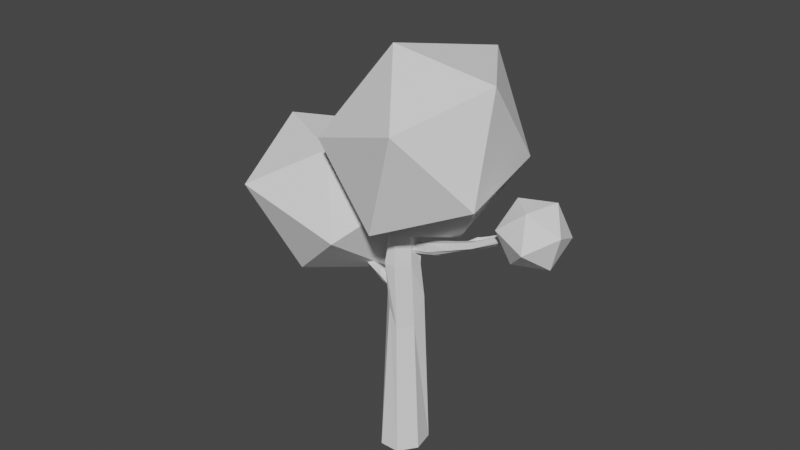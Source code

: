 # Source: Tree4.blend  (saved by Blender 2.81.16; exported with 4.5.12 LTS)
import bpy
from mathutils import Matrix  # noqa: F401  (used for matrix-valued properties, if any)

bpy.ops.wm.read_factory_settings(use_empty=True)
scene = bpy.context.scene
scene.name = 'Scene'

# ---- collections
col_collection = bpy.data.collections.new('Collection'); scene.collection.children.link(col_collection)

# ---- world
world_world = bpy.data.worlds.new('World'); scene.world = world_world
world_world.use_nodes = True; world_world.node_tree.nodes.clear()
_N = world_world.node_tree.nodes; _L = world_world.node_tree.links
n0 = _N.new('ShaderNodeOutputWorld'); n0.name = 'World Output'; n0.location = (300, 300)
n1 = _N.new('ShaderNodeBackground'); n1.name = 'Background'; n1.location = (10, 300)
n1.inputs[0].default_value = (0.05088, 0.05088, 0.05088, 1.0)
_L.new(n1.outputs[0], n0.inputs[0])
n0.is_active_output = True
world_world.color = (0.05088, 0.05088, 0.05088)
world_world.use_sun_shadow = False
world_world.sun_shadow_jitter_overblur = 0.0

# ---- meshes
me_cylinder_001 = bpy.data.meshes.new('Cylinder.001')
me_cylinder_001.from_pydata([(0.0, 1.0, -1.0), (-0.007087, 0.4553, 7.286), (0.7818, 0.6235, -1.0), (0.4107, 0.3275, 7.296), (0.9749, -0.2225, -1.0), (0.4843, 0.06665, 7.353), (0.4339, -0.901, -1.0), (0.2084, -0.29, 7.349), (-0.4339, -0.901, -1.0), (-0.01583, -0.2962, 7.24), (-0.9749, -0.2225, -1.0), (-0.2722, -0.1233, 7.183), (-0.7818, 0.6235, -1.0), (-0.3263, 0.2504, 7.225), (-8.084e-09, 0.7627, 3.148), (0.5823, 0.4773, 3.144), (0.5425, -0.03711, 2.449), (0.1092, -0.5805, 2.449), (-0.3296, -0.502, 2.938), (-0.7435, -0.1697, 3.148), (-0.6136, 0.331, 2.863), (-1.213e-08, 0.644, 5.222), (0.4985, 0.4021, 5.221), (0.3156, -0.08281, 5.136), (0.004673, -0.4493, 5.063), (-0.205, -0.4618, 5.102), (-0.5848, -0.09609, 5.176), (-0.5035, 0.4015, 5.222), (0.4281, 0.4196, 4.003), (0.4264, -0.07913, 4.048), (0.03171, -0.5988, 4.104), (-0.4589, -0.6141, 4.14), (-0.7076, -0.1537, 4.179), (-0.5403, 0.4673, 4.147), (0.01773, 0.6666, 4.044), (-0.5179, -0.4564, -0.3025), (-0.5179, -0.4564, 0.3025), (-0.5179, 0.4564, -0.3025), (-0.5179, 0.4564, 0.3025), (0.5179, -0.4564, -0.3025), (0.5179, -0.4564, 0.3025), (0.5179, 0.4564, -0.3025), (0.5179, 0.4564, 0.3025)], [], [(21, 1, 3, 22), (22, 3, 5, 23), (23, 5, 7, 24), (24, 7, 9, 25), (25, 9, 11, 26), (3, 1, 13, 11, 9, 7, 5), (26, 11, 13, 27), (27, 13, 1, 21), (0, 2, 4, 6, 8, 10, 12), (12, 20, 14, 0), (10, 19, 20, 12), (8, 18, 19, 10), (6, 17, 18, 8), (4, 16, 17, 6), (2, 15, 16, 4), (0, 14, 15, 2), (33, 27, 21, 34), (32, 26, 27, 33), (31, 25, 26, 32), (30, 24, 25, 31), (29, 23, 24, 30), (28, 22, 23, 29), (34, 21, 22, 28), (14, 34, 28, 15), (15, 28, 29, 16), (16, 29, 30, 17), (17, 30, 31, 18), (18, 31, 32, 19), (19, 32, 33, 20), (20, 33, 34, 14), (9, 5, 7), (35, 36, 38, 37), (37, 38, 42, 41), (41, 42, 40, 39), (39, 40, 36, 35), (37, 41, 39, 35), (42, 38, 36, 40)])
_uv = me_cylinder_001.uv_layers.new(name='UVMap')
_uv.uv.foreach_set('vector', [1.0, 0.875, 1.0, 1.0, 0.8571, 1.0, 0.8571, 0.875, 0.8571, 0.875, 0.8571, 1.0, 0.7143, 1.0, 0.7143, 0.875, 0.7143, 0.875, 0.7143, 1.0, 0.5714, 1.0, 0.5714, 0.875, 0.5714, 0.875, 0.5714, 1.0, 0.4286, 1.0, 0.4286, 0.875, 0.4286, 0.875, 0.4286, 1.0, 0.2857, 1.0, 0.2857, 0.875, 0.4376, 0.3996, 0.25, 0.49, 0.06236, 0.3996, 0.01602, 0.1966, 0.1459, 0.03377, 0.3541, 0.03377, 0.484, 0.1966, 0.2857, 0.875, 0.2857, 1.0, 0.1429, 1.0, 0.1429, 0.875, 0.1429, 0.875, 0.1429, 1.0, 2.98e-08, 1.0, 2.98e-08, 0.875, 0.75, 0.49, 0.9376, 0.3996, 0.984, 0.1966, 0.8541, 0.03377, 0.6459, 0.03377, 0.516, 0.1966, 0.5624, 0.3996, 0.1429, 0.5, 0.1429, 0.75, 2.98e-08, 0.75, 2.98e-08, 0.5, 0.2857, 0.5, 0.2857, 0.75, 0.1429, 0.75, 0.1429, 0.5, 0.4286, 0.5, 0.4286, 0.75, 0.2857, 0.75, 0.2857, 0.5, 0.5714, 0.5, 0.5714, 0.7097, 0.4286, 0.75, 0.4286, 0.5, 0.7143, 0.5, 0.7143, 0.7097, 0.5714, 0.7097, 0.5714, 0.5, 0.8571, 0.5, 0.8571, 0.75, 0.7143, 0.7097, 0.7143, 0.5, 1.0, 0.5, 1.0, 0.75, 0.8571, 0.75, 0.8571, 0.5, 0.1429, 0.8125, 0.1429, 0.875, 2.98e-08, 0.875, 2.98e-08, 0.8125, 0.2857, 0.8125, 0.2857, 0.875, 0.1429, 0.875, 0.1429, 0.8125, 0.4286, 0.8125, 0.4286, 0.875, 0.2857, 0.875, 0.2857, 0.8125, 0.5714, 0.8125, 0.5714, 0.875, 0.4286, 0.875, 0.4286, 0.8125, 0.7143, 0.8125, 0.7143, 0.875, 0.5714, 0.875, 0.5714, 0.8125, 0.8571, 0.8125, 0.8571, 0.875, 0.7143, 0.875, 0.7143, 0.8125, 1.0, 0.8125, 1.0, 0.875, 0.8571, 0.875, 0.8571, 0.8125, 1.0, 0.75, 1.0, 0.8125, 0.8571, 0.8125, 0.8571, 0.75, 0.8571, 0.75, 0.8571, 0.8125, 0.7143, 0.8125, 0.7143, 0.7097, 0.7143, 0.7097, 0.7143, 0.8125, 0.5714, 0.8125, 0.5714, 0.7097, 0.5714, 0.7097, 0.5714, 0.8125, 0.4286, 0.8125, 0.4286, 0.75, 0.4286, 0.75, 0.4286, 0.8125, 0.2857, 0.8125, 0.2857, 0.75, 0.2857, 0.75, 0.2857, 0.8125, 0.1429, 0.8125, 0.1429, 0.75, 0.1429, 0.75, 0.1429, 0.8125, 2.98e-08, 0.8125, 2.98e-08, 0.75, 0.4286, 1.0, 0.7143, 1.0, 0.5714, 1.0, 0.375, 0.0, 0.625, 0.0, 0.625, 0.25, 0.375, 0.25, 0.375, 0.25, 0.625, 0.25, 0.625, 0.5, 0.375, 0.5, 0.375, 0.5, 0.625, 0.5, 0.625, 0.75, 0.375, 0.75, 0.375, 0.75, 0.625, 0.75, 0.625, 1.0, 0.375, 1.0, 0.125, 0.5, 0.375, 0.5, 0.375, 0.75, 0.125, 0.75, 0.625, 0.5, 0.875, 0.5, 0.875, 0.75, 0.625, 0.75])
me_cylinder_001.use_remesh_fix_poles = True
me_cylinder_001.use_remesh_preserve_attributes = False
me_cylinder_001.use_mirror_vertex_groups = False
me_cylinder_001.update()
me_cylinder_002 = bpy.data.meshes.new('Cylinder.002')
me_cylinder_002.from_pydata([(2.743, -0.8006, -2.41), (1.204, 1.577, 1.62), (3.56, -1.236, -2.457), (2.022, 1.145, 1.573), (3.735, -1.717, -2.496), (2.254, 0.2383, 1.521), (3.207, -2.416, -2.514), (1.727, -0.4607, 1.503), (2.32, -2.338, -2.481), (0.8361, -0.4256, 1.533), (1.806, -1.881, -2.43), (0.2534, 0.3173, 1.588), (1.97, -0.9902, -2.391), (0.4173, 1.209, 1.627), (1.931, 1.271, 0.5939), (2.755, 0.8413, 0.5453), (3.209, -1.411, 0.5935), (2.681, -2.11, 0.576), (1.791, -2.075, 0.6059), (0.8029, -1.443, 0.7483), (0.4075, 0.4855, 0.6808), (3.461, -0.5128, -0.9815), (3.501, -1.777, -0.9576), (2.973, -2.476, -0.9752), (2.082, -2.441, -0.9452), (1.511, -2.552, -0.8807), (1.395, -1.142, -0.8951), (2.55, -0.5649, -0.942), (2.5, 0.2837, -0.1751), (3.109, 0.164, -0.2182), (3.051, -1.269, -0.1781), (2.523, -1.968, -0.1956), (1.935, -2.256, -0.1696), (1.157, -1.998, -0.06618), (1.161, -0.3977, -0.1082)], [], [(14, 1, 3, 15), (15, 3, 5, 16), (16, 5, 7, 17), (17, 7, 9, 18), (18, 9, 11, 19), (3, 1, 13, 11, 9, 7, 5), (19, 11, 13, 20), (20, 13, 1, 14), (0, 2, 4, 6, 8, 10, 12), (34, 20, 14, 28), (33, 19, 20, 34), (32, 18, 19, 33), (31, 17, 18, 32), (30, 16, 17, 31), (29, 15, 16, 30), (28, 14, 15, 29), (0, 27, 21, 2), (2, 21, 22, 4), (4, 22, 23, 6), (6, 23, 24, 8), (8, 24, 25, 10), (10, 25, 26, 12), (12, 26, 27, 0), (27, 28, 29, 21), (21, 29, 30, 22), (22, 30, 31, 23), (23, 31, 32, 24), (24, 32, 33, 25), (25, 33, 34, 26), (26, 34, 28, 27)])
_uv = me_cylinder_002.uv_layers.new(name='UVMap')
_uv.uv.foreach_set('vector', [1.0, 0.8718, 1.0, 1.0, 0.8571, 1.0, 0.8571, 0.8718, 0.8571, 0.8718, 0.8571, 1.0, 0.7143, 1.0, 0.7143, 0.8718, 0.7143, 0.8718, 0.7143, 1.0, 0.5714, 1.0, 0.5714, 0.8718, 0.5714, 0.8718, 0.5714, 1.0, 0.4286, 1.0, 0.4286, 0.8718, 0.4286, 0.8718, 0.4286, 1.0, 0.2857, 1.0, 0.2857, 0.8718, 0.4376, 0.3996, 0.25, 0.49, 0.06236, 0.3996, 0.01602, 0.1966, 0.1459, 0.03377, 0.3541, 0.03377, 0.484, 0.1966, 0.2857, 0.8718, 0.2857, 1.0, 0.1429, 1.0, 0.1429, 0.8718, 0.1429, 0.8718, 0.1429, 1.0, 2.98e-08, 1.0, 2.98e-08, 0.8718, 0.75, 0.49, 0.9376, 0.3996, 0.984, 0.1966, 0.8541, 0.03377, 0.6459, 0.03377, 0.516, 0.1966, 0.5624, 0.3996, 0.1429, 0.7788, 0.1429, 0.8718, 2.98e-08, 0.8718, 2.98e-08, 0.7788, 0.2857, 0.7788, 0.2857, 0.8718, 0.1429, 0.8718, 0.1429, 0.7788, 0.4286, 0.7788, 0.4286, 0.8718, 0.2857, 0.8718, 0.2857, 0.7788, 0.5714, 0.7788, 0.5714, 0.8718, 0.4286, 0.8718, 0.4286, 0.7788, 0.7143, 0.7788, 0.7143, 0.8718, 0.5714, 0.8718, 0.5714, 0.7788, 0.8571, 0.7788, 0.8571, 0.8718, 0.7143, 0.8718, 0.7143, 0.7788, 1.0, 0.7788, 1.0, 0.8718, 0.8571, 0.8718, 0.8571, 0.7788, 1.0, 0.5, 1.0, 0.6859, 0.8571, 0.6859, 0.8571, 0.5, 0.8571, 0.5, 0.8571, 0.6859, 0.7143, 0.6859, 0.7143, 0.5, 0.7143, 0.5, 0.7143, 0.6859, 0.5714, 0.6859, 0.5714, 0.5, 0.5714, 0.5, 0.5714, 0.6859, 0.4286, 0.6859, 0.4286, 0.5, 0.4286, 0.5, 0.4286, 0.6859, 0.2857, 0.6859, 0.2857, 0.5, 0.2857, 0.5, 0.2857, 0.6859, 0.1429, 0.6859, 0.1429, 0.5, 0.1429, 0.5, 0.1429, 0.6859, 2.98e-08, 0.6859, 2.98e-08, 0.5, 1.0, 0.6859, 1.0, 0.7788, 0.8571, 0.7788, 0.8571, 0.6859, 0.8571, 0.6859, 0.8571, 0.7788, 0.7143, 0.7788, 0.7143, 0.6859, 0.7143, 0.6859, 0.7143, 0.7788, 0.5714, 0.7788, 0.5714, 0.6859, 0.5714, 0.6859, 0.5714, 0.7788, 0.4286, 0.7788, 0.4286, 0.6859, 0.4286, 0.6859, 0.4286, 0.7788, 0.2857, 0.7788, 0.2857, 0.6859, 0.2857, 0.6859, 0.2857, 0.7788, 0.1429, 0.7788, 0.1429, 0.6859, 0.1429, 0.6859, 0.1429, 0.7788, 2.98e-08, 0.7788, 2.98e-08, 0.6859])
me_cylinder_002.use_remesh_fix_poles = True
me_cylinder_002.use_remesh_preserve_attributes = False
me_cylinder_002.use_mirror_vertex_groups = False
me_cylinder_002.update()
me_cylinder_003 = bpy.data.meshes.new('Cylinder.003')
me_cylinder_003.from_pydata([(2.743, -0.8006, -2.41), (1.204, 1.577, 1.62), (3.56, -1.236, -2.457), (2.022, 1.145, 1.573), (3.735, -1.717, -2.496), (2.254, 0.2383, 1.521), (3.207, -2.416, -2.514), (1.727, -0.4607, 1.503), (2.32, -2.338, -2.481), (0.8361, -0.4256, 1.533), (1.806, -1.881, -2.43), (0.2534, 0.3173, 1.588), (1.97, -0.9902, -2.391), (0.4173, 1.209, 1.627), (1.931, 1.271, 0.5939), (2.755, 0.8413, 0.5453), (3.209, -1.411, 0.5935), (2.681, -2.11, 0.576), (1.791, -2.075, 0.6059), (0.8029, -1.443, 0.7483), (0.4075, 0.4855, 0.6808), (3.461, -0.5128, -0.9815), (3.501, -1.777, -0.9576), (2.973, -2.476, -0.9752), (2.082, -2.441, -0.9452), (1.511, -2.552, -0.8807), (1.395, -1.142, -0.8951), (2.55, -0.5649, -0.942), (2.5, 0.2837, -0.1751), (3.109, 0.164, -0.2182), (3.051, -1.269, -0.1781), (2.523, -1.968, -0.1956), (1.935, -2.256, -0.1696), (1.157, -1.998, -0.06618), (1.161, -0.3977, -0.1082)], [], [(14, 1, 3, 15), (15, 3, 5, 16), (16, 5, 7, 17), (17, 7, 9, 18), (18, 9, 11, 19), (3, 1, 13, 11, 9, 7, 5), (19, 11, 13, 20), (20, 13, 1, 14), (0, 2, 4, 6, 8, 10, 12), (34, 20, 14, 28), (33, 19, 20, 34), (32, 18, 19, 33), (31, 17, 18, 32), (30, 16, 17, 31), (29, 15, 16, 30), (28, 14, 15, 29), (0, 27, 21, 2), (2, 21, 22, 4), (4, 22, 23, 6), (6, 23, 24, 8), (8, 24, 25, 10), (10, 25, 26, 12), (12, 26, 27, 0), (27, 28, 29, 21), (21, 29, 30, 22), (22, 30, 31, 23), (23, 31, 32, 24), (24, 32, 33, 25), (25, 33, 34, 26), (26, 34, 28, 27)])
_uv = me_cylinder_003.uv_layers.new(name='UVMap')
_uv.uv.foreach_set('vector', [1.0, 0.8718, 1.0, 1.0, 0.8571, 1.0, 0.8571, 0.8718, 0.8571, 0.8718, 0.8571, 1.0, 0.7143, 1.0, 0.7143, 0.8718, 0.7143, 0.8718, 0.7143, 1.0, 0.5714, 1.0, 0.5714, 0.8718, 0.5714, 0.8718, 0.5714, 1.0, 0.4286, 1.0, 0.4286, 0.8718, 0.4286, 0.8718, 0.4286, 1.0, 0.2857, 1.0, 0.2857, 0.8718, 0.4376, 0.3996, 0.25, 0.49, 0.06236, 0.3996, 0.01602, 0.1966, 0.1459, 0.03377, 0.3541, 0.03377, 0.484, 0.1966, 0.2857, 0.8718, 0.2857, 1.0, 0.1429, 1.0, 0.1429, 0.8718, 0.1429, 0.8718, 0.1429, 1.0, 2.98e-08, 1.0, 2.98e-08, 0.8718, 0.75, 0.49, 0.9376, 0.3996, 0.984, 0.1966, 0.8541, 0.03377, 0.6459, 0.03377, 0.516, 0.1966, 0.5624, 0.3996, 0.1429, 0.7788, 0.1429, 0.8718, 2.98e-08, 0.8718, 2.98e-08, 0.7788, 0.2857, 0.7788, 0.2857, 0.8718, 0.1429, 0.8718, 0.1429, 0.7788, 0.4286, 0.7788, 0.4286, 0.8718, 0.2857, 0.8718, 0.2857, 0.7788, 0.5714, 0.7788, 0.5714, 0.8718, 0.4286, 0.8718, 0.4286, 0.7788, 0.7143, 0.7788, 0.7143, 0.8718, 0.5714, 0.8718, 0.5714, 0.7788, 0.8571, 0.7788, 0.8571, 0.8718, 0.7143, 0.8718, 0.7143, 0.7788, 1.0, 0.7788, 1.0, 0.8718, 0.8571, 0.8718, 0.8571, 0.7788, 1.0, 0.5, 1.0, 0.6859, 0.8571, 0.6859, 0.8571, 0.5, 0.8571, 0.5, 0.8571, 0.6859, 0.7143, 0.6859, 0.7143, 0.5, 0.7143, 0.5, 0.7143, 0.6859, 0.5714, 0.6859, 0.5714, 0.5, 0.5714, 0.5, 0.5714, 0.6859, 0.4286, 0.6859, 0.4286, 0.5, 0.4286, 0.5, 0.4286, 0.6859, 0.2857, 0.6859, 0.2857, 0.5, 0.2857, 0.5, 0.2857, 0.6859, 0.1429, 0.6859, 0.1429, 0.5, 0.1429, 0.5, 0.1429, 0.6859, 2.98e-08, 0.6859, 2.98e-08, 0.5, 1.0, 0.6859, 1.0, 0.7788, 0.8571, 0.7788, 0.8571, 0.6859, 0.8571, 0.6859, 0.8571, 0.7788, 0.7143, 0.7788, 0.7143, 0.6859, 0.7143, 0.6859, 0.7143, 0.7788, 0.5714, 0.7788, 0.5714, 0.6859, 0.5714, 0.6859, 0.5714, 0.7788, 0.4286, 0.7788, 0.4286, 0.6859, 0.4286, 0.6859, 0.4286, 0.7788, 0.2857, 0.7788, 0.2857, 0.6859, 0.2857, 0.6859, 0.2857, 0.7788, 0.1429, 0.7788, 0.1429, 0.6859, 0.1429, 0.6859, 0.1429, 0.7788, 2.98e-08, 0.7788, 2.98e-08, 0.6859])
me_cylinder_003.use_remesh_fix_poles = True
me_cylinder_003.use_remesh_preserve_attributes = False
me_cylinder_003.use_mirror_vertex_groups = False
me_cylinder_003.update()
me_cylinder_004 = bpy.data.meshes.new('Cylinder.004')
me_cylinder_004.from_pydata([(2.743, -0.8006, -2.41), (1.204, 1.577, 1.62), (3.56, -1.236, -2.457), (2.022, 1.145, 1.573), (3.735, -1.717, -2.496), (2.254, 0.2383, 1.521), (3.207, -2.416, -2.514), (1.727, -0.4607, 1.503), (2.32, -2.338, -2.481), (0.8361, -0.4256, 1.533), (1.806, -1.881, -2.43), (0.2534, 0.3173, 1.588), (1.97, -0.9902, -2.391), (0.4173, 1.209, 1.627), (1.931, 1.271, 0.5939), (2.755, 0.8413, 0.5453), (3.209, -1.411, 0.5935), (2.681, -2.11, 0.576), (1.791, -2.075, 0.6059), (0.8029, -1.443, 0.7483), (0.4075, 0.4855, 0.6808), (3.461, -0.5128, -0.9815), (3.501, -1.777, -0.9576), (2.973, -2.476, -0.9752), (2.082, -2.441, -0.9452), (1.511, -2.552, -0.8807), (1.395, -1.142, -0.8951), (2.55, -0.5649, -0.942), (2.5, 0.2837, -0.1751), (3.109, 0.164, -0.2182), (3.051, -1.269, -0.1781), (2.523, -1.968, -0.1956), (1.935, -2.256, -0.1696), (1.157, -1.998, -0.06618), (1.161, -0.3977, -0.1082)], [], [(14, 1, 3, 15), (15, 3, 5, 16), (16, 5, 7, 17), (17, 7, 9, 18), (18, 9, 11, 19), (3, 1, 13, 11, 9, 7, 5), (19, 11, 13, 20), (20, 13, 1, 14), (0, 2, 4, 6, 8, 10, 12), (34, 20, 14, 28), (33, 19, 20, 34), (32, 18, 19, 33), (31, 17, 18, 32), (30, 16, 17, 31), (29, 15, 16, 30), (28, 14, 15, 29), (0, 27, 21, 2), (2, 21, 22, 4), (4, 22, 23, 6), (6, 23, 24, 8), (8, 24, 25, 10), (10, 25, 26, 12), (12, 26, 27, 0), (27, 28, 29, 21), (21, 29, 30, 22), (22, 30, 31, 23), (23, 31, 32, 24), (24, 32, 33, 25), (25, 33, 34, 26), (26, 34, 28, 27)])
_uv = me_cylinder_004.uv_layers.new(name='UVMap')
_uv.uv.foreach_set('vector', [1.0, 0.8718, 1.0, 1.0, 0.8571, 1.0, 0.8571, 0.8718, 0.8571, 0.8718, 0.8571, 1.0, 0.7143, 1.0, 0.7143, 0.8718, 0.7143, 0.8718, 0.7143, 1.0, 0.5714, 1.0, 0.5714, 0.8718, 0.5714, 0.8718, 0.5714, 1.0, 0.4286, 1.0, 0.4286, 0.8718, 0.4286, 0.8718, 0.4286, 1.0, 0.2857, 1.0, 0.2857, 0.8718, 0.4376, 0.3996, 0.25, 0.49, 0.06236, 0.3996, 0.01602, 0.1966, 0.1459, 0.03377, 0.3541, 0.03377, 0.484, 0.1966, 0.2857, 0.8718, 0.2857, 1.0, 0.1429, 1.0, 0.1429, 0.8718, 0.1429, 0.8718, 0.1429, 1.0, 2.98e-08, 1.0, 2.98e-08, 0.8718, 0.75, 0.49, 0.9376, 0.3996, 0.984, 0.1966, 0.8541, 0.03377, 0.6459, 0.03377, 0.516, 0.1966, 0.5624, 0.3996, 0.1429, 0.7788, 0.1429, 0.8718, 2.98e-08, 0.8718, 2.98e-08, 0.7788, 0.2857, 0.7788, 0.2857, 0.8718, 0.1429, 0.8718, 0.1429, 0.7788, 0.4286, 0.7788, 0.4286, 0.8718, 0.2857, 0.8718, 0.2857, 0.7788, 0.5714, 0.7788, 0.5714, 0.8718, 0.4286, 0.8718, 0.4286, 0.7788, 0.7143, 0.7788, 0.7143, 0.8718, 0.5714, 0.8718, 0.5714, 0.7788, 0.8571, 0.7788, 0.8571, 0.8718, 0.7143, 0.8718, 0.7143, 0.7788, 1.0, 0.7788, 1.0, 0.8718, 0.8571, 0.8718, 0.8571, 0.7788, 1.0, 0.5, 1.0, 0.6859, 0.8571, 0.6859, 0.8571, 0.5, 0.8571, 0.5, 0.8571, 0.6859, 0.7143, 0.6859, 0.7143, 0.5, 0.7143, 0.5, 0.7143, 0.6859, 0.5714, 0.6859, 0.5714, 0.5, 0.5714, 0.5, 0.5714, 0.6859, 0.4286, 0.6859, 0.4286, 0.5, 0.4286, 0.5, 0.4286, 0.6859, 0.2857, 0.6859, 0.2857, 0.5, 0.2857, 0.5, 0.2857, 0.6859, 0.1429, 0.6859, 0.1429, 0.5, 0.1429, 0.5, 0.1429, 0.6859, 2.98e-08, 0.6859, 2.98e-08, 0.5, 1.0, 0.6859, 1.0, 0.7788, 0.8571, 0.7788, 0.8571, 0.6859, 0.8571, 0.6859, 0.8571, 0.7788, 0.7143, 0.7788, 0.7143, 0.6859, 0.7143, 0.6859, 0.7143, 0.7788, 0.5714, 0.7788, 0.5714, 0.6859, 0.5714, 0.6859, 0.5714, 0.7788, 0.4286, 0.7788, 0.4286, 0.6859, 0.4286, 0.6859, 0.4286, 0.7788, 0.2857, 0.7788, 0.2857, 0.6859, 0.2857, 0.6859, 0.2857, 0.7788, 0.1429, 0.7788, 0.1429, 0.6859, 0.1429, 0.6859, 0.1429, 0.7788, 2.98e-08, 0.7788, 2.98e-08, 0.6859])
me_cylinder_004.use_remesh_fix_poles = True
me_cylinder_004.use_remesh_preserve_attributes = False
me_cylinder_004.use_mirror_vertex_groups = False
me_cylinder_004.update()
me_icosphere_006 = bpy.data.meshes.new('Icosphere.006')
me_icosphere_006.from_pydata([(-0.1432, -0.02115, -1.12), (0.767, -0.5573, -0.474), (-0.478, -0.9226, -0.5498), (-1.102, -0.0121, -0.5358), (-0.507, 1.026, -0.5651), (0.6939, 0.7093, -0.3093), (0.293, -0.9017, 0.474), (-0.767, -0.5573, 0.474), (-0.767, 0.5573, 0.474), (0.2223, 1.071, 0.6736), (0.9481, 0.0, 0.474), (0.0, 0.0, 1.06)], [], [(0, 1, 2), (1, 0, 5), (0, 2, 3), (0, 3, 4), (0, 4, 5), (1, 5, 10), (2, 1, 6), (3, 2, 7), (4, 3, 8), (5, 4, 9), (1, 10, 6), (2, 6, 7), (3, 7, 8), (4, 8, 9), (5, 9, 10), (6, 10, 11), (7, 6, 11), (8, 7, 11), (9, 8, 11), (10, 9, 11)])
_uv = me_icosphere_006.uv_layers.new(name='UVMap')
_uv.uv.foreach_set('vector', [0.8182, 0.0, 0.7273, 0.1575, 0.9091, 0.1575, 0.7273, 0.1575, 0.6364, 0.0, 0.5455, 0.1575, 0.09091, 0.0, 0.0, 0.1575, 0.1818, 0.1575, 0.2727, 0.0, 0.1818, 0.1575, 0.3636, 0.1575, 0.4545, 0.0, 0.3636, 0.1575, 0.5455, 0.1575, 0.7273, 0.1575, 0.5455, 0.1575, 0.6364, 0.3149, 0.9091, 0.1575, 0.7273, 0.1575, 0.8182, 0.3149, 0.1818, 0.1575, 0.0, 0.1575, 0.09091, 0.3149, 0.3636, 0.1575, 0.1818, 0.1575, 0.2727, 0.3149, 0.5455, 0.1575, 0.3636, 0.1575, 0.4545, 0.3149, 0.7273, 0.1575, 0.6364, 0.3149, 0.8182, 0.3149, 0.9091, 0.1575, 0.8182, 0.3149, 1.0, 0.3149, 0.1818, 0.1575, 0.09091, 0.3149, 0.2727, 0.3149, 0.3636, 0.1575, 0.2727, 0.3149, 0.4545, 0.3149, 0.5455, 0.1575, 0.4545, 0.3149, 0.6364, 0.3149, 0.8182, 0.3149, 0.6364, 0.3149, 0.7273, 0.4724, 1.0, 0.3149, 0.8182, 0.3149, 0.9091, 0.4724, 0.2727, 0.3149, 0.09091, 0.3149, 0.1818, 0.4724, 0.4545, 0.3149, 0.2727, 0.3149, 0.3636, 0.4724, 0.6364, 0.3149, 0.4545, 0.3149, 0.5455, 0.4724])
me_icosphere_006.use_remesh_fix_poles = True
me_icosphere_006.use_remesh_preserve_attributes = False
me_icosphere_006.use_mirror_vertex_groups = False
me_icosphere_006.update()
me_icosphere_007 = bpy.data.meshes.new('Icosphere.007')
me_icosphere_007.from_pydata([(-0.1432, -0.02115, -1.12), (0.767, -0.5573, -0.474), (-0.478, -0.9226, -0.5498), (-1.102, -0.0121, -0.5358), (-0.507, 1.026, -0.5651), (0.6939, 0.7093, -0.3093), (0.293, -0.9017, 0.474), (-0.767, -0.5573, 0.474), (-0.767, 0.5573, 0.474), (0.2223, 1.071, 0.6736), (0.9481, 0.0, 0.474), (0.0, 0.0, 1.06)], [], [(0, 1, 2), (1, 0, 5), (0, 2, 3), (0, 3, 4), (0, 4, 5), (1, 5, 10), (2, 1, 6), (3, 2, 7), (4, 3, 8), (5, 4, 9), (1, 10, 6), (2, 6, 7), (3, 7, 8), (4, 8, 9), (5, 9, 10), (6, 10, 11), (7, 6, 11), (8, 7, 11), (9, 8, 11), (10, 9, 11)])
_uv = me_icosphere_007.uv_layers.new(name='UVMap')
_uv.uv.foreach_set('vector', [0.8182, 0.0, 0.7273, 0.1575, 0.9091, 0.1575, 0.7273, 0.1575, 0.6364, 0.0, 0.5455, 0.1575, 0.09091, 0.0, 0.0, 0.1575, 0.1818, 0.1575, 0.2727, 0.0, 0.1818, 0.1575, 0.3636, 0.1575, 0.4545, 0.0, 0.3636, 0.1575, 0.5455, 0.1575, 0.7273, 0.1575, 0.5455, 0.1575, 0.6364, 0.3149, 0.9091, 0.1575, 0.7273, 0.1575, 0.8182, 0.3149, 0.1818, 0.1575, 0.0, 0.1575, 0.09091, 0.3149, 0.3636, 0.1575, 0.1818, 0.1575, 0.2727, 0.3149, 0.5455, 0.1575, 0.3636, 0.1575, 0.4545, 0.3149, 0.7273, 0.1575, 0.6364, 0.3149, 0.8182, 0.3149, 0.9091, 0.1575, 0.8182, 0.3149, 1.0, 0.3149, 0.1818, 0.1575, 0.09091, 0.3149, 0.2727, 0.3149, 0.3636, 0.1575, 0.2727, 0.3149, 0.4545, 0.3149, 0.5455, 0.1575, 0.4545, 0.3149, 0.6364, 0.3149, 0.8182, 0.3149, 0.6364, 0.3149, 0.7273, 0.4724, 1.0, 0.3149, 0.8182, 0.3149, 0.9091, 0.4724, 0.2727, 0.3149, 0.09091, 0.3149, 0.1818, 0.4724, 0.4545, 0.3149, 0.2727, 0.3149, 0.3636, 0.4724, 0.6364, 0.3149, 0.4545, 0.3149, 0.5455, 0.4724])
me_icosphere_007.use_remesh_fix_poles = True
me_icosphere_007.use_remesh_preserve_attributes = False
me_icosphere_007.use_mirror_vertex_groups = False
me_icosphere_007.update()
me_icosphere_008 = bpy.data.meshes.new('Icosphere.008')
me_icosphere_008.from_pydata([(0.0, 0.0, -1.06), (0.767, -0.5573, -0.474), (-0.293, -0.9017, -0.474), (-0.9481, 0.0, -0.474), (-0.293, 0.9017, -0.474), (0.767, 0.5573, -0.474), (0.293, -0.9017, 0.474), (-0.767, -0.5573, 0.474), (-0.767, 0.5573, 0.474), (0.293, 0.9017, 0.474), (0.9481, 0.0, 0.474), (0.0, 0.0, 1.06)], [], [(0, 1, 2), (1, 0, 5), (0, 2, 3), (0, 3, 4), (0, 4, 5), (1, 5, 10), (2, 1, 6), (3, 2, 7), (4, 3, 8), (5, 4, 9), (1, 10, 6), (2, 6, 7), (3, 7, 8), (4, 8, 9), (5, 9, 10), (6, 10, 11), (7, 6, 11), (8, 7, 11), (9, 8, 11), (10, 9, 11)])
_uv = me_icosphere_008.uv_layers.new(name='UVMap')
_uv.uv.foreach_set('vector', [0.8182, 0.0, 0.7273, 0.1575, 0.9091, 0.1575, 0.7273, 0.1575, 0.6364, 0.0, 0.5455, 0.1575, 0.09091, 0.0, 0.0, 0.1575, 0.1818, 0.1575, 0.2727, 0.0, 0.1818, 0.1575, 0.3636, 0.1575, 0.4545, 0.0, 0.3636, 0.1575, 0.5455, 0.1575, 0.7273, 0.1575, 0.5455, 0.1575, 0.6364, 0.3149, 0.9091, 0.1575, 0.7273, 0.1575, 0.8182, 0.3149, 0.1818, 0.1575, 0.0, 0.1575, 0.09091, 0.3149, 0.3636, 0.1575, 0.1818, 0.1575, 0.2727, 0.3149, 0.5455, 0.1575, 0.3636, 0.1575, 0.4545, 0.3149, 0.7273, 0.1575, 0.6364, 0.3149, 0.8182, 0.3149, 0.9091, 0.1575, 0.8182, 0.3149, 1.0, 0.3149, 0.1818, 0.1575, 0.09091, 0.3149, 0.2727, 0.3149, 0.3636, 0.1575, 0.2727, 0.3149, 0.4545, 0.3149, 0.5455, 0.1575, 0.4545, 0.3149, 0.6364, 0.3149, 0.8182, 0.3149, 0.6364, 0.3149, 0.7273, 0.4724, 1.0, 0.3149, 0.8182, 0.3149, 0.9091, 0.4724, 0.2727, 0.3149, 0.09091, 0.3149, 0.1818, 0.4724, 0.4545, 0.3149, 0.2727, 0.3149, 0.3636, 0.4724, 0.6364, 0.3149, 0.4545, 0.3149, 0.5455, 0.4724])
me_icosphere_008.use_remesh_fix_poles = True
me_icosphere_008.use_remesh_preserve_attributes = False
me_icosphere_008.use_mirror_vertex_groups = False
me_icosphere_008.update()

# ---- objects
ob_trunk = bpy.data.objects.new('Trunk', me_cylinder_001)
ob_branchsmol = bpy.data.objects.new('Branchsmol', me_cylinder_002)
ob_branchlarge = bpy.data.objects.new('Branchlarge', me_cylinder_003)
ob_branch = bpy.data.objects.new('Branch', me_cylinder_004)
ob_leavesbig_001 = bpy.data.objects.new('Leavesbig.001', me_icosphere_006)
ob_leavesbig = bpy.data.objects.new('Leavesbig', me_icosphere_007)
ob_leavessmol = bpy.data.objects.new('Leavessmol', me_icosphere_008)

# ---- transforms, parenting, visibility, modifiers, constraints
ob_trunk.location = (0.0, 0.0, 0.0)
ob_trunk.scale = (0.5841, 0.6627, 1.0)
ob_trunk.lineart.crease_threshold = 0.0
ob_branchsmol.location = (1.872, 0.5915, 4.974)
ob_branchsmol.rotation_euler = (-1.479, -0.6073, -0.9108)
ob_branchsmol.scale = (0.05809, 0.05809, -0.3302)
ob_branchsmol.lineart.crease_threshold = 0.0
ob_branchlarge.location = (1.105, -0.02825, 5.01)
ob_branchlarge.rotation_euler = (1.01, 0.4455, 1.269)
ob_branchlarge.scale = (0.1307, 0.1009, -0.8381)
ob_branchlarge.lineart.crease_threshold = 0.0
ob_branch.location = (-1.028, -0.0002304, 3.397)
ob_branch.rotation_euler = (-1.479, -0.6073, 1.262)
ob_branch.scale = (0.08894, 0.08894, -0.5056)
ob_branch.lineart.crease_threshold = 0.0
ob_leavesbig_001.location = (-2.457, 0.6046, 4.845)
ob_leavesbig_001.rotation_euler = (3.152, -1.286, -3.111)
ob_leavesbig_001.scale = (-1.989, -1.989, -1.989)
ob_leavesbig_001.lineart.crease_threshold = 0.0
ob_leavesbig.location = (0.439, 0.1423, 7.078)
ob_leavesbig.rotation_euler = (-0.1769, -9.755, -6.234)
ob_leavesbig.scale = (2.23, 2.23, 2.23)
ob_leavesbig.lineart.crease_threshold = 0.0
ob_leavessmol.location = (3.319, 0.2889, 5.808)
ob_leavessmol.rotation_euler = (0.04585, 1.314, -0.2175)
ob_leavessmol.scale = (0.8013, 0.8013, 0.8013)
ob_leavessmol.lineart.crease_threshold = 0.0

# ---- collection membership
col_collection.objects.link(ob_trunk)
col_collection.objects.link(ob_branchsmol)
col_collection.objects.link(ob_branchlarge)
col_collection.objects.link(ob_branch)
col_collection.objects.link(ob_leavesbig_001)
col_collection.objects.link(ob_leavesbig)
col_collection.objects.link(ob_leavessmol)

# ---- scene / render settings (as saved in the file)
scene.frame_start = 1; scene.frame_end = 250; scene.frame_set(1)
scene.render.engine = 'BLENDER_EEVEE_NEXT'
scene.cycles.use_denoising = False
scene.cycles.samples = 128
scene.cycles.sampling_pattern = 'TABULATED_SOBOL'
scene.cycles.use_adaptive_sampling = False
scene.cycles.use_light_tree = False
scene.view_settings.view_transform = 'Filmic'
bpy.context.view_layer.update()

# ---- added for rendering (the .blend has no active camera and no usable light): camera, sun
cam_auto = bpy.data.cameras.new('AutoCamera')
cam_auto.lens = 50.0
cam_auto.sensor_width = 36.0
cam_auto.clip_end = 1000.0
ob_auto_camera = bpy.data.objects.new('AutoCamera', cam_auto)
scene.collection.objects.link(ob_auto_camera)
ob_auto_camera.location = (14.5293, -17.6126, 16.7411)
ob_auto_camera.rotation_euler = (1.09748, -7.21219e-08, 0.694738)
scene.camera = ob_auto_camera
light_auto_sun = bpy.data.lights.new('AutoSun', 'SUN')
light_auto_sun.energy = 3.0
light_auto_sun.angle = 0.0523599
ob_auto_sun = bpy.data.objects.new('AutoSun', light_auto_sun)
scene.collection.objects.link(ob_auto_sun)
ob_auto_sun.rotation_euler = (0.872665, 0.174533, 0.523599)
bpy.context.view_layer.update()
